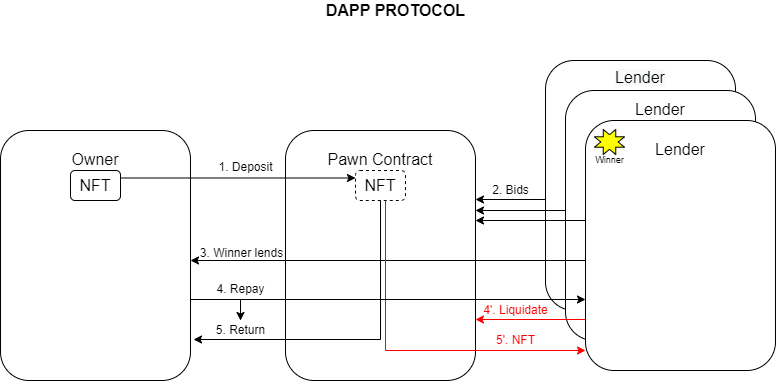

The diagram above was exported from draw.io. Its source (the exported page's mxGraphModel, read from the mxfile embedded in the PNG):
<mxGraphModel dx="1422" dy="762" grid="1" gridSize="10" guides="1" tooltips="1" connect="1" arrows="1" fold="1" page="1" pageScale="1" pageWidth="850" pageHeight="1100" math="0" shadow="0">
  <root>
    <mxCell id="0" />
    <mxCell id="1" parent="0" />
    <mxCell id="elde01Jr30K45OvZ7BS6-10" value="&lt;br&gt;&lt;br&gt;&lt;span style=&quot;color: rgb(0 , 0 , 0) ; font-family: &amp;#34;helvetica&amp;#34; ; font-size: 16px ; font-style: normal ; font-weight: 400 ; letter-spacing: normal ; text-align: center ; text-indent: 0px ; text-transform: none ; word-spacing: 0px ; background-color: rgb(248 , 249 , 250) ; display: inline ; float: none&quot;&gt;Lender&lt;/span&gt;&lt;br&gt;&lt;br&gt;&lt;br&gt;&lt;br&gt;&lt;br&gt;&lt;br&gt;&lt;br&gt;&lt;br&gt;&lt;br&gt;&lt;br&gt;&lt;br&gt;&lt;br&gt;&lt;br&gt;&lt;br&gt;&lt;br&gt;&lt;br&gt;&lt;br&gt;&lt;br&gt;" style="rounded=1;whiteSpace=wrap;html=1;" vertex="1" parent="1">
      <mxGeometry x="575" y="240" width="190" height="250" as="geometry" />
    </mxCell>
    <mxCell id="elde01Jr30K45OvZ7BS6-11" value="&lt;span style=&quot;font-size: 16px&quot;&gt;Lender&lt;br&gt;&lt;br&gt;&lt;br&gt;&lt;br&gt;&lt;br&gt;&lt;br&gt;&lt;br&gt;&lt;br&gt;&lt;br&gt;&lt;br&gt;&lt;br&gt;&lt;br&gt;&lt;/span&gt;" style="rounded=1;whiteSpace=wrap;html=1;" vertex="1" parent="1">
      <mxGeometry x="595" y="270" width="190" height="250" as="geometry" />
    </mxCell>
    <mxCell id="wgX4-0wNve22dsH4ZTqW-20" value="Owner&lt;br&gt;&lt;br&gt;&lt;br&gt;&lt;br&gt;&lt;br&gt;&lt;br&gt;&lt;br&gt;&lt;br&gt;&lt;br&gt;&lt;br&gt;&lt;br&gt;" style="rounded=1;whiteSpace=wrap;html=1;fontSize=16;" parent="1" vertex="1">
      <mxGeometry x="30" y="310" width="190" height="250" as="geometry" />
    </mxCell>
    <mxCell id="wgX4-0wNve22dsH4ZTqW-21" value="Pawn Contract&lt;br&gt;&lt;br&gt;&lt;br&gt;&lt;br&gt;&lt;br&gt;&lt;br&gt;&lt;br&gt;&lt;br&gt;&lt;br&gt;&lt;br&gt;&lt;br&gt;" style="rounded=1;whiteSpace=wrap;html=1;fontSize=16;" parent="1" vertex="1">
      <mxGeometry x="315" y="310" width="190" height="250" as="geometry" />
    </mxCell>
    <mxCell id="wgX4-0wNve22dsH4ZTqW-23" value="NFT" style="rounded=1;whiteSpace=wrap;html=1;fontSize=16;" parent="1" vertex="1">
      <mxGeometry x="100" y="350" width="50" height="30" as="geometry" />
    </mxCell>
    <mxCell id="wgX4-0wNve22dsH4ZTqW-24" value="" style="endArrow=classic;html=1;rounded=0;fontSize=16;exitX=1;exitY=0.25;exitDx=0;exitDy=0;entryX=0;entryY=0.25;entryDx=0;entryDy=0;" parent="1" edge="1" target="wgX4-0wNve22dsH4ZTqW-30" source="wgX4-0wNve22dsH4ZTqW-23">
      <mxGeometry width="50" height="50" relative="1" as="geometry">
        <mxPoint x="165" y="359" as="sourcePoint" />
        <mxPoint x="385" y="359" as="targetPoint" />
        <Array as="points" />
      </mxGeometry>
    </mxCell>
    <mxCell id="wgX4-0wNve22dsH4ZTqW-25" value="" style="endArrow=classic;html=1;rounded=0;fontSize=16;" parent="1" edge="1">
      <mxGeometry width="50" height="50" relative="1" as="geometry">
        <mxPoint x="615" y="440" as="sourcePoint" />
        <mxPoint x="220" y="440" as="targetPoint" />
      </mxGeometry>
    </mxCell>
    <mxCell id="wgX4-0wNve22dsH4ZTqW-27" value="&lt;font style=&quot;font-size: 12px&quot;&gt;1. Deposit&lt;/font&gt;" style="text;html=1;align=center;verticalAlign=middle;resizable=0;points=[];autosize=1;strokeColor=none;fillColor=none;fontSize=16;" parent="1" vertex="1">
      <mxGeometry x="240" y="330" width="70" height="30" as="geometry" />
    </mxCell>
    <mxCell id="wgX4-0wNve22dsH4ZTqW-28" value="3. Winner lends" style="text;html=1;align=center;verticalAlign=middle;resizable=0;points=[];autosize=1;strokeColor=none;fillColor=none;fontSize=12;" parent="1" vertex="1">
      <mxGeometry x="221" y="423" width="100" height="20" as="geometry" />
    </mxCell>
    <mxCell id="wgX4-0wNve22dsH4ZTqW-30" value="NFT" style="rounded=1;whiteSpace=wrap;html=1;fontSize=16;dashed=1;" parent="1" vertex="1">
      <mxGeometry x="385" y="350" width="50" height="30" as="geometry" />
    </mxCell>
    <mxCell id="wgX4-0wNve22dsH4ZTqW-31" value="" style="endArrow=classic;html=1;rounded=0;fontSize=12;exitX=0.5;exitY=1;exitDx=0;exitDy=0;entryX=1.016;entryY=0.836;entryDx=0;entryDy=0;entryPerimeter=0;" parent="1" source="wgX4-0wNve22dsH4ZTqW-30" edge="1" target="wgX4-0wNve22dsH4ZTqW-20">
      <mxGeometry width="50" height="50" relative="1" as="geometry">
        <mxPoint x="410" y="390" as="sourcePoint" />
        <mxPoint x="235" y="480" as="targetPoint" />
        <Array as="points">
          <mxPoint x="410" y="519" />
        </Array>
      </mxGeometry>
    </mxCell>
    <mxCell id="wgX4-0wNve22dsH4ZTqW-32" value="5. Return" style="text;html=1;align=center;verticalAlign=middle;resizable=0;points=[];autosize=1;strokeColor=none;fillColor=none;fontSize=12;" parent="1" vertex="1">
      <mxGeometry x="240" y="500" width="60" height="20" as="geometry" />
    </mxCell>
    <mxCell id="wgX4-0wNve22dsH4ZTqW-33" value="&lt;font color=&quot;#ff0000&quot;&gt;4'. Liquidate&lt;/font&gt;" style="text;html=1;align=center;verticalAlign=middle;resizable=0;points=[];autosize=1;strokeColor=none;fillColor=none;fontSize=12;" parent="1" vertex="1">
      <mxGeometry x="505" y="479.5" width="80" height="20" as="geometry" />
    </mxCell>
    <mxCell id="wgX4-0wNve22dsH4ZTqW-34" value="" style="endArrow=classic;html=1;rounded=0;fontSize=16;strokeColor=#FF0000;" parent="1" edge="1">
      <mxGeometry width="50" height="50" relative="1" as="geometry">
        <mxPoint x="615" y="499" as="sourcePoint" />
        <mxPoint x="505" y="499" as="targetPoint" />
        <Array as="points">
          <mxPoint x="545" y="499" />
        </Array>
      </mxGeometry>
    </mxCell>
    <mxCell id="wgX4-0wNve22dsH4ZTqW-35" value="" style="endArrow=classic;html=1;rounded=0;fontSize=16;strokeColor=#FF0000;exitX=0.6;exitY=1;exitDx=0;exitDy=0;exitPerimeter=0;" parent="1" source="wgX4-0wNve22dsH4ZTqW-30" edge="1">
      <mxGeometry width="50" height="50" relative="1" as="geometry">
        <mxPoint x="415" y="390" as="sourcePoint" />
        <mxPoint x="615" y="530" as="targetPoint" />
        <Array as="points">
          <mxPoint x="415" y="530" />
        </Array>
      </mxGeometry>
    </mxCell>
    <mxCell id="wgX4-0wNve22dsH4ZTqW-36" value="&lt;font color=&quot;#ff0000&quot;&gt;5'. NFT&lt;/font&gt;" style="text;html=1;align=center;verticalAlign=middle;resizable=0;points=[];autosize=1;strokeColor=none;fillColor=none;fontSize=12;" parent="1" vertex="1">
      <mxGeometry x="520" y="510" width="50" height="20" as="geometry" />
    </mxCell>
    <mxCell id="wgX4-0wNve22dsH4ZTqW-37" value="&lt;font color=&quot;#000000&quot; style=&quot;font-size: 16px&quot;&gt;&lt;b&gt;DAPP PROTOCOL&lt;/b&gt;&lt;/font&gt;" style="text;html=1;align=center;verticalAlign=middle;resizable=0;points=[];autosize=1;strokeColor=none;fillColor=none;fontSize=12;fontColor=#FF0000;" parent="1" vertex="1">
      <mxGeometry x="350" y="180" width="150" height="20" as="geometry" />
    </mxCell>
    <mxCell id="elde01Jr30K45OvZ7BS6-9" value="" style="edgeStyle=orthogonalEdgeStyle;rounded=0;orthogonalLoop=1;jettySize=auto;html=1;" edge="1" parent="1" source="elde01Jr30K45OvZ7BS6-4" target="wgX4-0wNve22dsH4ZTqW-32">
      <mxGeometry relative="1" as="geometry" />
    </mxCell>
    <mxCell id="elde01Jr30K45OvZ7BS6-4" value="4. Repay" style="text;html=1;align=center;verticalAlign=middle;resizable=0;points=[];autosize=1;strokeColor=none;fillColor=none;fontSize=12;" vertex="1" parent="1">
      <mxGeometry x="240" y="459" width="60" height="20" as="geometry" />
    </mxCell>
    <mxCell id="elde01Jr30K45OvZ7BS6-5" value="" style="endArrow=classic;html=1;rounded=0;fontSize=16;" edge="1" parent="1">
      <mxGeometry width="50" height="50" relative="1" as="geometry">
        <mxPoint x="220" y="479" as="sourcePoint" />
        <mxPoint x="615" y="479" as="targetPoint" />
      </mxGeometry>
    </mxCell>
    <mxCell id="wgX4-0wNve22dsH4ZTqW-22" value="&lt;font style=&quot;font-size: 16px&quot;&gt;Lender&lt;br&gt;&lt;br&gt;&lt;br&gt;&lt;br&gt;&lt;br&gt;&lt;br&gt;&lt;br&gt;&lt;br&gt;&lt;br&gt;&lt;br&gt;&lt;br&gt;&lt;/font&gt;" style="rounded=1;whiteSpace=wrap;html=1;fontSize=16;" parent="1" vertex="1">
      <mxGeometry x="615" y="300" width="190" height="250" as="geometry" />
    </mxCell>
    <mxCell id="elde01Jr30K45OvZ7BS6-12" value="" style="endArrow=classic;html=1;rounded=0;" edge="1" parent="1">
      <mxGeometry width="50" height="50" relative="1" as="geometry">
        <mxPoint x="615" y="400" as="sourcePoint" />
        <mxPoint x="505" y="400" as="targetPoint" />
      </mxGeometry>
    </mxCell>
    <mxCell id="elde01Jr30K45OvZ7BS6-19" value="" style="endArrow=classic;html=1;rounded=0;" edge="1" parent="1">
      <mxGeometry width="50" height="50" relative="1" as="geometry">
        <mxPoint x="595" y="390" as="sourcePoint" />
        <mxPoint x="505" y="390" as="targetPoint" />
      </mxGeometry>
    </mxCell>
    <mxCell id="elde01Jr30K45OvZ7BS6-20" value="" style="endArrow=classic;html=1;rounded=0;" edge="1" parent="1">
      <mxGeometry width="50" height="50" relative="1" as="geometry">
        <mxPoint x="575" y="379" as="sourcePoint" />
        <mxPoint x="505" y="379" as="targetPoint" />
      </mxGeometry>
    </mxCell>
    <mxCell id="elde01Jr30K45OvZ7BS6-21" value="2. Bids" style="text;html=1;align=center;verticalAlign=middle;resizable=0;points=[];autosize=1;strokeColor=none;fillColor=none;" vertex="1" parent="1">
      <mxGeometry x="515" y="360" width="50" height="20" as="geometry" />
    </mxCell>
    <mxCell id="elde01Jr30K45OvZ7BS6-28" value="" style="verticalLabelPosition=bottom;verticalAlign=top;html=1;shape=mxgraph.basic.8_point_star;fillColor=#FFFF00;" vertex="1" parent="1">
      <mxGeometry x="624" y="309" width="30" height="25" as="geometry" />
    </mxCell>
    <mxCell id="elde01Jr30K45OvZ7BS6-29" value="&lt;font style=&quot;font-size: 9px&quot;&gt;Winner&lt;/font&gt;" style="text;html=1;align=center;verticalAlign=middle;resizable=0;points=[];autosize=1;strokeColor=none;fillColor=none;" vertex="1" parent="1">
      <mxGeometry x="619" y="329" width="40" height="20" as="geometry" />
    </mxCell>
  </root>
</mxGraphModel>